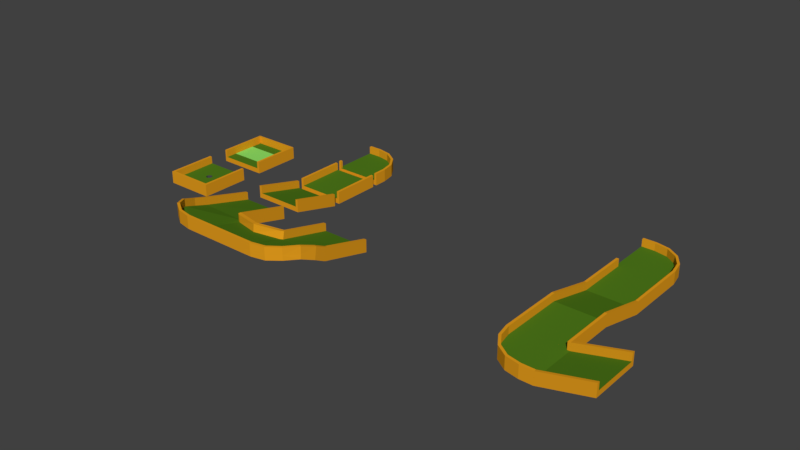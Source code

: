 # Source: Prototype_Parts.blend  (saved by Blender 2.78.0; exported with 4.5.12 LTS)
import bpy
from mathutils import Matrix  # noqa: F401  (used for matrix-valued properties, if any)

bpy.ops.wm.read_factory_settings(use_empty=True)
scene = bpy.context.scene
scene.name = 'Scene'

# ---- collections
col_collection_1 = bpy.data.collections.new('Collection 1'); scene.collection.children.link(col_collection_1)

# ---- materials (node trees are filled in below, after node groups)
mat_wall_base_diff = bpy.data.materials.new('Wall_base_diff')
mat_wall_base_diff.alpha_threshold = 0.0
mat_wall_base_diff.use_transparent_shadow = False
mat_wall_base_diff.diffuse_color = (0.8, 0.344, 0.01232, 1.0)
mat_wall_base_diff.roughness = 0.5
mat_wall_base_diff.specular_intensity = 0.0
mat_grass_base_diff = bpy.data.materials.new('Grass_base_diff')
mat_grass_base_diff.alpha_threshold = 0.0
mat_grass_base_diff.use_transparent_shadow = False
mat_grass_base_diff.diffuse_color = (0.08143, 0.2033, 0.01117, 1.0)
mat_grass_base_diff.roughness = 0.5
mat_black_hole = bpy.data.materials.new('Black_Hole')
mat_black_hole.alpha_threshold = 0.0
mat_black_hole.use_transparent_shadow = False
mat_black_hole.diffuse_color = (0.07285, 0.07285, 0.07285, 1.0)
mat_black_hole.roughness = 0.5
mat_teearea = bpy.data.materials.new('TeeArea')
mat_teearea.alpha_threshold = 0.0
mat_teearea.use_transparent_shadow = False
mat_teearea.diffuse_color = (0.2976, 0.8, 0.1383, 1.0)
mat_teearea.roughness = 0.5
mat_teearea.specular_intensity = 0.0

# ---- material node trees

# ---- world
world_world = bpy.data.worlds.new('World'); scene.world = world_world
world_world.color = (0.05088, 0.05088, 0.05088)
world_world.use_sun_shadow = False
world_world.sun_shadow_jitter_overblur = 0.0
world_world.cycles.sampling_method = 'MANUAL'

# ---- meshes
me_flat_straight_005 = bpy.data.meshes.new('Flat_Straight.005')
me_flat_straight_005.from_pydata([(-4.883e-07, -0.08653, 0.01214), (-0.042, -0.07124, 0.01214), (-0.06435, -0.03254, 0.01214), (-0.05659, 0.01148, 0.01214), (-0.02235, 0.04021, 0.01214), (0.02235, 0.04021, 0.01214), (0.05659, 0.01148, 0.01214), (0.06435, -0.03254, 0.01214), (0.042, -0.07124, 0.01214), (-0.45, -0.5, 0.0), (-0.45, -0.5, 0.1), (-0.45, 0.5, 0.0), (-0.45, 0.5, 0.1), (0.45, -0.5, 0.0), (0.45, -0.5, 0.1), (0.45, 0.5, 0.0), (0.45, 0.5, 0.1), (0.5, 0.5, 0.1), (0.5, 0.5, 0.0), (0.5, -0.5, 0.0), (0.5, -0.5, 0.1), (-0.5, 0.5, 0.0), (-0.5, -0.5, 0.0), (-0.5, -0.5, 0.1), (-0.5, 0.5, 0.1), (0.45, 0.5, 0.25), (0.45, -0.5, 0.25), (0.5, 0.5, 0.25), (0.5, -0.5, 0.25), (-0.45, -0.5, 0.25), (-0.45, 0.5, 0.25), (-0.5, -0.5, 0.25), (-0.5, 0.5, 0.25), (-0.45, 0.4545, 0.0), (-0.45, 0.4545, 0.1), (0.45, 0.4545, 0.0), (0.45, 0.4545, 0.1), (0.5, 0.4545, 0.0), (0.5, 0.4545, 0.1), (-0.5, 0.4545, 0.0), (-0.5, 0.4545, 0.1), (0.45, 0.4545, 0.25), (0.5, 0.4545, 0.25), (-0.45, 0.4545, 0.25), (-0.5, 0.4545, 0.25), (0.45, -0.02274, 0.1), (0.0, -0.5, 0.1), (-0.45, -0.02274, 0.1), (0.0, 0.4545, 0.1), (0.45, -0.2614, 0.1), (-0.225, -0.5, 0.1), (-0.45, 0.2159, 0.1), (0.225, 0.4545, 0.1), (0.45, 0.2159, 0.1), (0.225, -0.5, 0.1), (-0.45, -0.2614, 0.1), (-0.225, 0.4545, 0.1), (0.0, -0.2614, 0.1), (0.0, 0.2159, 0.1), (0.225, -0.02274, 0.1), (-0.225, -0.02274, 0.1), (-0.225, 0.2159, 0.1), (0.225, 0.2159, 0.1), (0.225, -0.2614, 0.1), (-0.225, -0.2614, 0.1), (0.0, 0.09657, 0.1), (-0.1125, -0.02274, 0.1), (0.0, -0.1421, 0.1), (0.1125, -0.02274, 0.1), (-0.225, 0.09657, 0.1), (-0.1125, 0.2159, 0.1), (0.225, 0.09657, 0.1), (0.1125, 0.2159, 0.1), (0.225, -0.1421, 0.1), (0.1125, -0.2614, 0.1), (-0.225, -0.1421, 0.1), (-0.1125, -0.2614, 0.1), (-0.1125, -0.1421, 0.1), (0.1125, -0.1421, 0.1), (-0.1125, 0.09657, 0.1), (0.1125, 0.09657, 0.1), (0.02235, 0.04021, 0.1), (-1.554e-07, 0.04021, 0.1), (-0.02235, 0.04021, 0.1), (-0.042, -0.07124, 0.1), (-4.883e-07, -0.08653, 0.1), (-0.05659, 0.01148, 0.1), (0.05659, 0.01148, 0.1), (0.042, -0.07124, 0.1), (0.06435, -0.03254, 0.1), (0.06235, -0.02119, 0.1), (-0.06435, -0.03254, 0.1), (-0.06235, -0.02119, 0.1)], [], [(0, 1, 84, 85), (1, 2, 91, 84), (2, 3, 86, 92, 91), (3, 4, 83, 86), (4, 5, 81, 82, 83), (5, 6, 87, 81), (6, 7, 89, 90, 87), (7, 8, 88, 89), (8, 0, 85, 88), (0, 8, 7, 6, 5, 4, 3, 2, 1), (12, 11, 21, 24), (11, 12, 16, 15), (14, 13, 19, 20), (13, 14, 54, 46, 50, 10, 9), (33, 35, 13, 9), (64, 55, 10, 50), (37, 38, 20, 19), (35, 15, 18, 37), (38, 17, 27, 42), (15, 16, 17, 18), (39, 40, 24, 21), (9, 10, 23, 22), (12, 24, 32, 30), (33, 9, 22, 39), (41, 26, 28, 42), (36, 53, 45, 49, 14, 26, 41), (17, 16, 25, 27), (14, 20, 28, 26), (43, 30, 32, 44), (23, 10, 29, 31), (25, 16, 12, 30), (40, 23, 31, 44), (24, 40, 44, 32), (10, 55, 47, 51, 34, 43, 29), (29, 43, 44, 31), (25, 30, 43, 41), (25, 41, 42, 27), (11, 33, 39, 21), (22, 23, 40, 39), (20, 38, 42, 28), (13, 35, 37, 19), (18, 17, 38, 37), (41, 43, 34, 56, 48, 52, 36), (11, 15, 35, 33), (63, 74, 57, 46, 54), (80, 65, 82, 81, 87, 90, 68), (61, 51, 47, 60, 69), (79, 69, 60, 66), (48, 56, 61, 70, 58), (56, 34, 51, 61), (53, 62, 71, 59, 45), (36, 52, 62, 53), (52, 48, 58, 72, 62), (49, 63, 54, 14), (45, 59, 73, 63, 49), (78, 67, 57, 74), (57, 76, 64, 50, 46), (77, 75, 64, 76), (60, 47, 55, 64, 75), (67, 77, 76, 57), (66, 60, 75, 77), (73, 78, 74, 63), (59, 68, 78, 73), (68, 90, 89, 88, 85, 67, 78), (65, 79, 66, 92, 86, 83, 82), (58, 70, 79, 65), (70, 61, 69, 79), (71, 80, 68, 59), (62, 72, 80, 71), (72, 58, 65, 80), (85, 84, 91, 92, 66, 77, 67)])
me_flat_straight_005.polygons.foreach_set('material_index', [2, 2, 2, 2, 2, 2, 2, 2, 2, 2, 0, 0, 0, 0, 0, 1, 0, 0, 0, 0, 0, 0, 0, 0, 0, 0, 0, 0, 0, 0, 0, 0, 0, 0, 0, 0, 0, 0, 0, 0, 0, 0, 0, 0, 1, 1, 1, 1, 1, 1, 1, 1, 1, 1, 1, 1, 1, 1, 1, 1, 1, 1, 1, 1, 1, 1, 1, 1, 1, 1, 1])
me_flat_straight_005.materials.append(mat_wall_base_diff)
me_flat_straight_005.materials.append(mat_grass_base_diff)
me_flat_straight_005.materials.append(mat_black_hole)
me_flat_straight_005.use_remesh_preserve_volume = False
me_flat_straight_005.use_remesh_preserve_attributes = False
me_flat_straight_005.use_mirror_vertex_groups = False
me_flat_straight_005.update()
me_flat_straight_002 = bpy.data.meshes.new('Flat_Straight.002')
me_flat_straight_002.from_pydata([(-0.45, -0.5, 0.0), (-0.45, -0.5, 0.1), (-0.45, 0.5, 0.0), (-0.45, 0.5, 0.1), (0.45, -0.5, 0.0), (0.45, -0.5, 0.1), (0.45, 0.5, 0.0), (0.45, 0.5, 0.1), (0.5, 0.5, 0.1), (0.5, 0.5, 0.0), (0.5, -0.5, 0.0), (0.5, -0.5, 0.1), (-0.5, 0.5, 0.0), (-0.5, -0.5, 0.0), (-0.5, -0.5, 0.1), (-0.5, 0.5, 0.1), (0.45, 0.5, 0.25), (0.45, -0.5, 0.25), (0.5, 0.5, 0.25), (0.5, -0.5, 0.25), (-0.45, -0.5, 0.25), (-0.45, 0.5, 0.25), (-0.5, -0.5, 0.25), (-0.5, 0.5, 0.25), (-0.45, 0.4545, 0.0), (-0.45, 0.4545, 0.1), (0.45, 0.4545, 0.0), (0.45, 0.4545, 0.1), (0.5, 0.4545, 0.0), (0.5, 0.4545, 0.1), (-0.5, 0.4545, 0.0), (-0.5, 0.4545, 0.1), (0.45, 0.4545, 0.25), (0.5, 0.4545, 0.25), (-0.45, 0.4545, 0.25), (-0.5, 0.4545, 0.25), (0.45, -0.02274, 0.1), (0.0, -0.5, 0.1), (-0.45, -0.02274, 0.1), (0.0, 0.4545, 0.1), (0.0, -0.02274, 0.1), (0.45, -0.2614, 0.1), (-0.225, -0.5, 0.1), (-0.45, 0.2159, 0.1), (0.225, 0.4545, 0.1), (0.45, 0.2159, 0.1), (0.225, -0.5, 0.1), (-0.45, -0.2614, 0.1), (-0.225, 0.4545, 0.1), (0.0, -0.2614, 0.1), (0.0, 0.2159, 0.1), (0.225, -0.02274, 0.1), (-0.225, -0.02274, 0.1), (-0.225, 0.2159, 0.1), (0.225, 0.2159, 0.1), (0.225, -0.2614, 0.1), (-0.225, -0.2614, 0.1)], [], [(3, 2, 12, 15), (2, 3, 7, 6), (5, 4, 10, 11), (4, 5, 46, 37, 42, 1, 0), (24, 26, 4, 0), (56, 47, 1, 42), (28, 29, 11, 10), (26, 6, 9, 28), (29, 8, 18, 33), (6, 7, 8, 9), (30, 31, 15, 12), (0, 1, 14, 13), (3, 15, 23, 21), (24, 0, 13, 30), (32, 17, 19, 33), (27, 45, 36, 41, 5, 17, 32), (8, 7, 16, 18), (5, 11, 19, 17), (34, 21, 23, 35), (14, 1, 20, 22), (16, 7, 3, 21), (31, 14, 22, 35), (15, 31, 35, 23), (1, 47, 38, 43, 25, 34, 20), (20, 34, 35, 22), (16, 21, 34, 32), (16, 32, 33, 18), (2, 24, 30, 12), (13, 14, 31, 30), (11, 29, 33, 19), (4, 26, 28, 10), (9, 8, 29, 28), (32, 34, 25, 48, 39, 44, 27), (2, 6, 26, 24), (55, 49, 37, 46), (54, 50, 40, 51), (53, 43, 38, 52), (50, 53, 52, 40), (39, 48, 53, 50), (48, 25, 43, 53), (45, 54, 51, 36), (27, 44, 54, 45), (44, 39, 50, 54), (41, 55, 46, 5), (36, 51, 55, 41), (51, 40, 49, 55), (49, 56, 42, 37), (40, 52, 56, 49), (52, 38, 47, 56)])
me_flat_straight_002.polygons.foreach_set('material_index', [0, 0, 0, 0, 0, 1, 0, 0, 0, 0, 0, 0, 0, 0, 0, 0, 0, 0, 0, 0, 0, 0, 0, 0, 0, 0, 0, 0, 0, 0, 0, 0, 0, 0, 1, 2, 2, 2, 1, 1, 2, 1, 1, 1, 2, 2, 1, 2, 2])
me_flat_straight_002.materials.append(mat_wall_base_diff)
me_flat_straight_002.materials.append(mat_grass_base_diff)
me_flat_straight_002.materials.append(mat_teearea)
me_flat_straight_002.use_remesh_preserve_volume = False
me_flat_straight_002.use_remesh_preserve_attributes = False
me_flat_straight_002.use_mirror_vertex_groups = False
me_flat_straight_002.update()
me_flat_straight_004 = bpy.data.meshes.new('Flat_Straight.004')
me_flat_straight_004.from_pydata([(-0.45, -0.5, 0.25), (-0.45, -0.5, 0.35), (0.4285, -0.5, 0.007272), (0.4208, -0.5, 0.1054), (0.45, 0.5, 7.45e-05), (0.5, 0.5, 0.1), (0.4775, -0.5, -0.00277), (-0.5, 0.5, 0.25), (-0.5, -0.5, 0.25), (-0.5, -0.5, 0.35), (-0.5, 0.5, 0.35), (0.4496, -0.5, 0.2523), (0.5, 0.5, 0.25), (0.5263, -0.5, 0.2426), (-0.45, -0.5, 0.5), (-0.45, 0.5, 0.5), (-0.5, -0.5, 0.5), (-0.5, 0.5, 0.5), (0.4336, -1.45, 0.03306), (0.2757, -1.499, 0.3714), (0.4816, -1.5, 0.2741), (0.4539, -1.45, 0.1312), (-0.01993, -1.442, 0.473), (-0.45, -0.7573, 0.25), (-0.01187, -1.397, 0.244), (-0.2804, -1.282, 0.5027), (0.4825, -1.45, 0.278), (0.2613, -1.45, 0.2342), (-0.3973, -1.022, 0.35), (-0.2434, -1.247, 0.3609), (-0.004252, -1.397, 0.3395), (-0.4426, -1.041, 0.5), (-0.45, -0.7573, 0.5), (-0.45, -0.7573, 0.35), (-0.4995, -0.7621, 0.5), (-0.3973, -1.022, 0.25), (0.2817, -1.45, 0.3773), (-0.2442, -1.247, 0.2643), (0.0003433, -1.397, 0.4783), (-0.3973, -1.022, 0.5), (-0.2448, -1.247, 0.5044), (0.2435, -1.45, 0.1362), (-0.4995, -0.7621, 0.35), (-0.4995, -0.7621, 0.25), (-0.4426, -1.041, 0.25), (-0.4426, -1.041, 0.35), (-0.2792, -1.282, 0.3582), (-0.2796, -1.282, 0.2612), (-0.02439, -1.442, 0.3341), (-0.03168, -1.442, 0.2384), (0.2551, -1.499, 0.2281), (0.2375, -1.499, 0.1299), (0.453, -1.5, 0.1272), (0.433, -1.5, 0.02907), (0.4283, -0.5497, 0.00733), (0.4484, -0.5499, 0.1055), (0.4773, -0.5497, -0.002774), (0.4774, -0.5499, 0.2523), (-0.45, 0.55, 0.25), (-0.4995, 0.7622, 0.5), (0.5, 1.45, 0.01488), (-0.5, 0.55, 0.5), (-0.45, 0.55, 0.35), (-0.4426, 1.041, 0.5), (0.2426, 1.45, 0.09411), (-0.3973, 1.022, 0.25), (-0.2818, 1.282, 0.5), (-0.45, 0.55, 0.5), (0.5, 1.45, 0.2649), (-0.45, 0.7574, 0.35), (-0.02242, 1.397, 0.2969), (-0.2471, 1.247, 0.35), (-0.3973, 1.022, 0.35), (-0.04119, 1.443, 0.4421), (0.2426, 1.45, 0.3441), (0.2426, 1.45, 0.1941), (0.2378, 1.5, 0.3375), (-0.02242, 1.397, 0.1969), (-0.45, 0.7574, 0.5), (-0.2471, 1.247, 0.25), (-0.3973, 1.022, 0.5), (-0.02242, 1.397, 0.4469), (-0.2471, 1.247, 0.5), (-0.45, 0.7574, 0.25), (0.5, 1.5, 0.01198), (0.2378, 1.5, 0.1875), (0.2378, 1.5, 0.08753), (-0.04119, 1.443, 0.1921), (-0.04119, 1.443, 0.2921), (-0.2818, 1.282, 0.35), (-0.2818, 1.282, 0.25), (-0.4426, 1.041, 0.35), (-0.4426, 1.041, 0.25), (-0.4995, 0.7622, 0.35), (-0.4995, 0.7622, 0.25), (-0.5, 0.55, 0.35), (-0.5, 0.55, 0.25), (-0.45, 0.5, 0.25), (0.5, 0.5, 0.0), (-0.45, 0.5, 0.35), (0.4502, 0.55, 7.057e-05), (0.45, 0.55, 0.1001), (0.4502, 0.5, 7.057e-05), (0.4224, 0.5, 0.1001), (0.5, 0.55, 0.25), (0.45, 0.55, 0.2501), (0.4224, 0.5, 0.2501), (0.5, 1.45, 0.1149), (1.5, 1.45, -0.25), (1.5, 1.45, -0.15), (0.5, 0.55, 0.0), (0.5, 0.55, 0.1), (1.5, 0.55, -0.25), (1.5, 0.55, -0.15), (1.5, 0.5, -0.15), (1.5, 0.5, -0.25), (1.5, 1.5, -0.25), (0.5, 1.5, 0.112), (1.5, 1.5, -0.15), (1.5, 0.55, 0.0), (1.5, 0.5, 0.0), (1.5, 1.45, 0.0), (0.5, 1.5, 0.262), (1.5, 1.5, 0.0), (0.4773, -0.55, -0.002774), (0.4973, -0.55, 0.09503), (1.5, -0.55, -0.25), (1.5, -0.55, -0.15), (0.4803, -1.45, 0.0118), (0.5004, -1.45, 0.1096), (1.5, -1.45, -0.25), (1.5, -1.45, -0.15), (1.5, -1.5, -0.15), (1.5, -1.5, -0.25), (0.4799, -1.5, 0.008966), (0.4998, -1.5, 0.1068), (1.5, -0.5, -0.25), (0.4973, -0.5, 0.09507), (1.5, -0.5, -0.15), (1.5, -1.45, 0.0), (0.5294, -1.45, 0.2571), (1.5, -1.5, 0.0), (0.5287, -1.5, 0.2543), (0.5265, -0.55, 0.2425), (1.5, -0.55, 0.0), (1.5, -0.5, 0.0), (-0.45, -2.98e-08, 0.25), (-0.45, -2.98e-08, 0.35), (0.2712, -2.246e-08, 0.03658), (0.2812, -2.246e-08, 0.1357), (0.3403, -2.331e-08, 0.03368), (0.3502, -2.331e-08, 0.1326), (-0.5, -2.98e-08, 0.25), (-0.5, -2.98e-08, 0.35), (0.2956, -2.246e-08, 0.2841), (0.3647, -2.331e-08, 0.2814), (-0.45, -2.98e-08, 0.5), (-0.5, -2.98e-08, 0.5)], [], [(99, 97, 7, 10), (97, 99, 103, 4), (3, 2, 6, 137), (2, 3, 1, 0), (146, 148, 2, 0), (149, 147, 1, 3), (150, 151, 137, 6), (148, 4, 98, 150), (151, 5, 12, 155), (4, 103, 5, 98), (152, 153, 10, 7), (0, 1, 9, 8), (99, 10, 17, 15), (146, 0, 8, 152), (154, 11, 13, 155), (149, 3, 11, 154), (5, 103, 106, 12), (3, 137, 13, 11), (156, 15, 17, 157), (9, 1, 14, 16), (147, 99, 15, 156), (153, 9, 16, 157), (54, 2, 6, 56), (27, 30, 38, 36), (18, 41, 24, 37, 35, 23, 0, 2, 54), (33, 1, 14, 32), (46, 48, 22, 25), (42, 45, 31, 34), (50, 52, 20, 19), (30, 29, 40, 38), (28, 33, 32, 39), (35, 37, 47, 44), (24, 30, 48, 49), (48, 50, 19, 22), (21, 27, 36, 26), (9, 42, 34, 16), (36, 38, 22, 19), (38, 40, 25, 22), (40, 39, 31, 25), (26, 36, 19, 20), (39, 32, 34, 31), (32, 14, 16, 34), (43, 42, 9, 8), (0, 23, 43, 8), (23, 33, 42, 43), (42, 43, 44, 45), (35, 28, 45, 44), (23, 35, 44, 43), (45, 44, 47, 46), (37, 29, 46, 47), (45, 46, 25, 31), (46, 47, 49, 48), (29, 28, 39, 40), (37, 24, 49, 47), (48, 49, 51, 50), (41, 27, 50, 51), (26, 20, 142, 140), (24, 41, 51, 49), (53, 52, 50, 51), (52, 53, 134, 135), (41, 18, 53, 51), (56, 125, 129, 128), (21, 18, 128, 129), (20, 52, 135, 142), (53, 18, 128, 134), (21, 26, 140, 129), (55, 125, 143, 57), (6, 137, 125, 56), (18, 54, 56, 128), (11, 57, 143, 13), (125, 137, 13, 143), (3, 55, 57, 11), (100, 110, 98, 102), (69, 72, 80, 78), (58, 83, 65, 79, 77, 64, 60, 110, 100), (60, 107, 111, 110), (75, 70, 71, 72, 69, 62, 101, 111, 107), (75, 107, 68, 74), (89, 91, 63, 66), (85, 88, 73, 76), (107, 117, 122, 68), (93, 95, 61, 59), (72, 71, 82, 80), (70, 75, 74, 81), (77, 79, 90, 87), (65, 72, 91, 92), (91, 93, 59, 63), (62, 69, 78, 67), (117, 85, 76, 122), (78, 80, 63, 59), (80, 82, 66, 63), (82, 81, 73, 66), (67, 78, 59, 61), (81, 74, 76, 73), (74, 68, 122, 76), (86, 85, 117, 84), (107, 60, 84, 117), (60, 64, 86, 84), (64, 75, 85, 86), (85, 86, 87, 88), (77, 70, 88, 87), (64, 77, 87, 86), (88, 87, 90, 89), (79, 71, 89, 90), (88, 89, 66, 73), (89, 90, 92, 91), (71, 70, 81, 82), (79, 65, 92, 90), (91, 92, 94, 93), (83, 69, 93, 94), (67, 61, 17, 15), (65, 83, 94, 92), (96, 95, 93, 94), (95, 96, 7, 10), (83, 58, 96, 94), (102, 103, 99, 97), (62, 58, 97, 99), (101, 62, 99, 103), (110, 111, 5, 98), (61, 95, 10, 17), (96, 58, 97, 7), (62, 67, 15, 99), (101, 103, 106, 105), (98, 5, 103, 102), (58, 100, 102, 97), (104, 105, 106, 12), (5, 111, 104, 12), (111, 101, 105, 104), (109, 108, 116, 118), (108, 109, 113, 112), (108, 112, 110, 60), (113, 109, 107, 111), (115, 114, 5, 98), (110, 112, 115, 98), (5, 114, 120, 12), (112, 113, 114, 115), (84, 117, 118, 116), (109, 118, 123, 121), (108, 60, 84, 116), (119, 104, 12, 120), (113, 111, 104, 119), (114, 113, 119, 120), (68, 121, 123, 122), (107, 109, 121, 68), (118, 117, 122, 123), (127, 126, 136, 138), (126, 127, 131, 130), (129, 128, 134, 135), (128, 129, 125, 124), (126, 130, 128, 124), (131, 127, 125, 129), (133, 132, 135, 134), (128, 130, 133, 134), (135, 132, 141, 142), (130, 131, 132, 133), (6, 137, 138, 136), (124, 125, 137, 6), (127, 138, 145, 144), (126, 124, 6, 136), (139, 140, 142, 141), (131, 129, 140, 139), (132, 131, 139, 141), (129, 135, 142, 140), (143, 144, 145, 13), (125, 127, 144, 143), (138, 137, 13, 145), (21, 129, 125, 55, 3, 1, 33, 28, 29, 30, 27), (10, 153, 157, 17), (1, 147, 156, 14), (14, 156, 157, 16), (103, 149, 154, 106), (106, 154, 155, 12), (97, 146, 152, 7), (8, 9, 153, 152), (137, 151, 155, 13), (2, 148, 150, 6), (98, 5, 151, 150), (103, 99, 147, 149), (97, 4, 148, 146)])
me_flat_straight_004.polygons.foreach_set('material_index', [0, 0, 0, 0, 0, 1, 0, 0, 0, 0, 0, 0, 0, 0, 0, 0, 0, 0, 0, 0, 0, 0, 0, 0, 0, 0, 0, 0, 0, 0, 0, 0, 0, 0, 0, 0, 0, 0, 0, 0, 0, 0, 0, 0, 0, 0, 0, 0, 0, 0, 0, 0, 0, 0, 0, 0, 0, 0, 0, 0, 0, 0, 0, 0, 0, 0, 0, 0, 0, 0, 0, 0, 0, 0, 0, 0, 1, 0, 0, 0, 0, 0, 0, 0, 0, 0, 0, 0, 0, 0, 0, 0, 0, 0, 0, 0, 0, 0, 0, 0, 0, 0, 0, 0, 0, 0, 0, 0, 0, 0, 0, 0, 0, 0, 0, 0, 0, 1, 0, 0, 0, 0, 0, 0, 0, 0, 0, 0, 0, 0, 0, 1, 0, 0, 0, 0, 0, 0, 0, 0, 0, 0, 0, 0, 0, 0, 0, 0, 0, 0, 1, 0, 0, 0, 0, 0, 0, 0, 0, 0, 0, 0, 0, 0, 0, 0, 1, 0, 0, 0, 0, 0, 0, 0, 0, 0, 0, 1, 0])
me_flat_straight_004.materials.append(mat_wall_base_diff)
me_flat_straight_004.materials.append(mat_grass_base_diff)
me_flat_straight_004.use_remesh_preserve_volume = False
me_flat_straight_004.use_remesh_preserve_attributes = False
me_flat_straight_004.use_mirror_vertex_groups = False
me_flat_straight_004.update()
me_flat_straight_riser_002 = bpy.data.meshes.new('Flat_Straight_riser.002')
me_flat_straight_riser_002.from_pydata([(-0.45, -0.5, 0.25), (-0.45, -0.5, 0.35), (-0.45, 0.5, 0.0), (-0.45, 0.5, 0.1), (0.45, -0.5, 0.25), (0.45, -0.5, 0.35), (0.45, 0.5, 0.0), (0.45, 0.5, 0.1), (0.5, 0.5, 0.1), (0.5, 0.5, 0.0), (0.5, -0.5, 0.25), (0.5, -0.5, 0.35), (-0.5, 0.5, 0.0), (-0.5, -0.5, 0.25), (-0.5, -0.5, 0.35), (-0.5, 0.5, 0.1), (0.45, 0.5, 0.25), (0.45, -0.5, 0.5), (0.5, 0.5, 0.25), (0.5, -0.5, 0.5), (-0.45, -0.5, 0.5), (-0.45, 0.5, 0.25), (-0.5, -0.5, 0.5), (-0.5, 0.5, 0.25)], [], [(3, 2, 12, 15), (2, 3, 7, 6), (5, 4, 10, 11), (4, 5, 1, 0), (2, 6, 4, 0), (7, 3, 1, 5), (9, 8, 11, 10), (4, 6, 9, 10), (11, 8, 18, 19), (6, 7, 8, 9), (13, 14, 15, 12), (0, 1, 14, 13), (3, 15, 23, 21), (2, 0, 13, 12), (16, 17, 19, 18), (7, 5, 17, 16), (8, 7, 16, 18), (5, 11, 19, 17), (20, 21, 23, 22), (14, 1, 20, 22), (1, 3, 21, 20), (15, 14, 22, 23)])
me_flat_straight_riser_002.polygons.foreach_set('material_index', [0, 0, 0, 0, 0, 1, 0, 0, 0, 0, 0, 0, 0, 0, 0, 0, 0, 0, 0, 0, 0, 0])
me_flat_straight_riser_002.materials.append(mat_wall_base_diff)
me_flat_straight_riser_002.materials.append(mat_grass_base_diff)
me_flat_straight_riser_002.use_remesh_preserve_volume = False
me_flat_straight_riser_002.use_remesh_preserve_attributes = False
me_flat_straight_riser_002.use_mirror_vertex_groups = False
me_flat_straight_riser_002.update()
me_90_degree_corner_003 = bpy.data.meshes.new('90_degree_corner.003')
me_90_degree_corner_003.from_pydata([(-0.45, -0.5, 0.0), (-0.45, -0.5, 0.1), (-0.45, 0.45, 0.0), (-0.2378, 0.4995, 0.25), (0.45, -0.5, 0.0), (0.45, -0.5, 0.1), (-0.45, 0.5, 0.25), (-0.45, 0.45, 0.1), (0.04119, 0.4426, 0.25), (0.45, -0.2426, 0.0), (0.02242, 0.3973, 0.0), (0.2818, 0.2818, 0.25), (-0.45, 0.45, 0.25), (0.45, -0.5, 0.25), (-0.2426, 0.45, 0.1), (0.3973, 0.02242, 0.1), (0.2471, 0.2471, 0.1), (0.02242, 0.3973, 0.1), (0.4426, 0.04119, 0.25), (0.45, -0.2426, 0.25), (0.5, -0.5, 0.25), (0.45, -0.2426, 0.1), (0.4995, -0.2378, 0.25), (0.3973, 0.02242, 0.0), (-0.2426, 0.45, 0.25), (0.2471, 0.2471, 0.0), (0.02242, 0.3973, 0.25), (0.3973, 0.02242, 0.25), (0.2471, 0.2471, 0.25), (-0.2426, 0.45, 0.0), (0.5, -0.5, 0.1), (0.5, -0.5, 0.0), (0.4995, -0.2378, 0.1), (0.4995, -0.2378, -3.725e-09), (0.4426, 0.04119, -7.451e-09), (0.4426, 0.04119, 0.1), (0.2818, 0.2818, 0.1), (0.2818, 0.2818, 0.0), (0.04119, 0.4426, 0.1), (0.04119, 0.4426, 7.451e-09), (-0.2378, 0.4995, 0.1), (-0.2378, 0.4995, 3.725e-09), (-0.45, 0.5, 0.1), (-0.45, 0.5, 0.0), (-0.5, 0.45, 0.0), (-0.5, -0.5, 0.0), (-0.5, -0.5, 0.1), (-0.5, 0.45, 0.1), (-0.5, 0.5, 0.25), (-0.5, 0.5, 0.1), (-0.5, 0.45, 0.1), (-0.5, 0.45, 0.25), (-0.5, 0.45, 0.0), (-0.5, 0.5, 0.0), (-0.45, -0.4502, 0.0), (-0.45, -0.45, 0.1), (-0.5, -0.4502, 0.0), (-0.5, -0.45, 0.1), (-0.5, -0.5, 0.25), (-0.45, -0.5, 0.25), (-0.45, -0.45, 0.25), (-0.5, -0.45, 0.25)], [], [(54, 0, 45, 56), (14, 17, 26, 24), (2, 29, 10, 25, 23, 9, 4, 0, 54), (4, 5, 1, 0), (21, 15, 16, 17, 14, 7, 55, 1, 5), (21, 5, 13, 19), (36, 38, 8, 11), (32, 35, 18, 22), (5, 30, 20, 13), (40, 42, 6, 3), (17, 16, 28, 26), (15, 21, 19, 27), (23, 25, 37, 34), (10, 17, 38, 39), (38, 40, 3, 8), (7, 14, 24, 12), (30, 32, 22, 20), (24, 26, 8, 3), (26, 28, 11, 8), (28, 27, 18, 11), (12, 24, 3, 6), (27, 19, 22, 18), (19, 13, 20, 22), (33, 32, 30, 31), (5, 4, 31, 30), (4, 9, 33, 31), (9, 21, 32, 33), (32, 33, 34, 35), (23, 15, 35, 34), (9, 23, 34, 33), (35, 34, 37, 36), (25, 16, 36, 37), (35, 36, 11, 18), (36, 37, 39, 38), (16, 15, 27, 28), (25, 10, 39, 37), (38, 39, 41, 40), (29, 14, 40, 41), (12, 6, 48, 51), (10, 29, 41, 39), (43, 42, 40, 41), (42, 43, 53, 49), (29, 2, 43, 41), (56, 57, 47, 44), (7, 2, 44, 47), (55, 7, 47, 57), (0, 1, 46, 45), (49, 50, 51, 48), (52, 50, 49, 53), (6, 42, 49, 48), (2, 7, 50, 52), (43, 2, 52, 53), (7, 12, 51, 50), (55, 57, 61, 60), (45, 46, 57, 56), (2, 54, 56, 44), (59, 60, 61, 58), (46, 1, 59, 58), (57, 46, 58, 61), (1, 55, 60, 59)])
me_90_degree_corner_003.polygons.foreach_set('material_index', [0, 0, 0, 0, 1, 0, 0, 0, 0, 0, 0, 0, 0, 0, 0, 0, 0, 0, 0, 0, 0, 0, 0, 0, 0, 0, 0, 0, 0, 0, 0, 0, 0, 0, 0, 0, 0, 0, 0, 0, 0, 0, 0, 0, 0, 1, 0, 0, 0, 0, 0, 0, 0, 0, 0, 0, 0, 0, 0, 0])
me_90_degree_corner_003.materials.append(mat_wall_base_diff)
me_90_degree_corner_003.materials.append(mat_grass_base_diff)
me_90_degree_corner_003.use_remesh_preserve_volume = False
me_90_degree_corner_003.use_remesh_preserve_attributes = False
me_90_degree_corner_003.use_mirror_vertex_groups = False
me_90_degree_corner_003.update()
me_90_degree_corner_001 = bpy.data.meshes.new('90_degree_corner.001')
me_90_degree_corner_001.from_pydata([(-0.45, -0.5, 0.0), (-0.45, -0.5, 0.1), (-0.45, 0.45, 0.0), (-0.2378, 0.4995, 0.25), (0.45, -0.5, 0.0), (0.45, -0.5, 0.1), (-0.45, 0.5, 0.25), (-0.45, 0.45, 0.1), (0.04119, 0.4426, 0.25), (0.45, -0.2426, 0.0), (0.02242, 0.3973, 0.0), (0.2818, 0.2818, 0.25), (-0.45, 0.45, 0.25), (0.45, -0.5, 0.25), (-0.2426, 0.45, 0.1), (0.3973, 0.02242, 0.1), (0.2471, 0.2471, 0.1), (0.02242, 0.3973, 0.1), (0.4426, 0.04119, 0.25), (0.45, -0.2426, 0.25), (0.5, -0.5, 0.25), (0.45, -0.2426, 0.1), (0.4995, -0.2378, 0.25), (0.3973, 0.02242, 0.0), (-0.2426, 0.45, 0.25), (0.2471, 0.2471, 0.0), (0.02242, 0.3973, 0.25), (0.3973, 0.02242, 0.25), (0.2471, 0.2471, 0.25), (-0.2426, 0.45, 0.0), (0.5, -0.5, 0.1), (0.5, -0.5, 0.0), (0.4995, -0.2378, 0.1), (0.4995, -0.2378, -3.725e-09), (0.4426, 0.04119, -7.451e-09), (0.4426, 0.04119, 0.1), (0.2818, 0.2818, 0.1), (0.2818, 0.2818, 0.0), (0.04119, 0.4426, 0.1), (0.04119, 0.4426, 7.451e-09), (-0.2378, 0.4995, 0.1), (-0.2378, 0.4995, 3.725e-09), (-0.45, 0.5, 0.1), (-0.45, 0.5, 0.0), (-0.5, 0.45, 0.0), (-0.5, -0.5, 0.0), (-0.5, -0.5, 0.1), (-0.5, 0.45, 0.1), (-0.5, 0.5, 0.25), (-0.5, 0.5, 0.1), (-0.5, 0.45, 0.1), (-0.5, 0.45, 0.25), (-0.5, 0.45, 0.0), (-0.5, 0.5, 0.0), (-0.45, -0.4502, 0.0), (-0.45, -0.45, 0.1), (-0.5, -0.4502, 0.0), (-0.5, -0.45, 0.1), (-0.5, -0.5, 0.25), (-0.45, -0.5, 0.25), (-0.45, -0.45, 0.25), (-0.5, -0.45, 0.25)], [], [(54, 0, 45, 56), (14, 17, 26, 24), (2, 29, 10, 25, 23, 9, 4, 0, 54), (4, 5, 1, 0), (21, 15, 16, 17, 14, 7, 55, 1, 5), (21, 5, 13, 19), (36, 38, 8, 11), (32, 35, 18, 22), (5, 30, 20, 13), (40, 42, 6, 3), (17, 16, 28, 26), (15, 21, 19, 27), (23, 25, 37, 34), (10, 17, 38, 39), (38, 40, 3, 8), (7, 14, 24, 12), (30, 32, 22, 20), (24, 26, 8, 3), (26, 28, 11, 8), (28, 27, 18, 11), (12, 24, 3, 6), (27, 19, 22, 18), (19, 13, 20, 22), (33, 32, 30, 31), (5, 4, 31, 30), (4, 9, 33, 31), (9, 21, 32, 33), (32, 33, 34, 35), (23, 15, 35, 34), (9, 23, 34, 33), (35, 34, 37, 36), (25, 16, 36, 37), (35, 36, 11, 18), (36, 37, 39, 38), (16, 15, 27, 28), (25, 10, 39, 37), (38, 39, 41, 40), (29, 14, 40, 41), (12, 6, 48, 51), (10, 29, 41, 39), (43, 42, 40, 41), (42, 43, 53, 49), (29, 2, 43, 41), (56, 57, 47, 44), (7, 2, 44, 47), (55, 7, 47, 57), (0, 1, 46, 45), (49, 50, 51, 48), (52, 50, 49, 53), (6, 42, 49, 48), (2, 7, 50, 52), (43, 2, 52, 53), (7, 12, 51, 50), (55, 57, 61, 60), (45, 46, 57, 56), (2, 54, 56, 44), (59, 60, 61, 58), (46, 1, 59, 58), (57, 46, 58, 61), (1, 55, 60, 59)])
me_90_degree_corner_001.polygons.foreach_set('material_index', [0, 0, 0, 0, 1, 0, 0, 0, 0, 0, 0, 0, 0, 0, 0, 0, 0, 0, 0, 0, 0, 0, 0, 0, 0, 0, 0, 0, 0, 0, 0, 0, 0, 0, 0, 0, 0, 0, 0, 0, 0, 0, 0, 0, 0, 1, 0, 0, 0, 0, 0, 0, 0, 0, 0, 0, 0, 0, 0, 0])
me_90_degree_corner_001.materials.append(mat_wall_base_diff)
me_90_degree_corner_001.materials.append(mat_grass_base_diff)
me_90_degree_corner_001.use_remesh_preserve_volume = False
me_90_degree_corner_001.use_remesh_preserve_attributes = False
me_90_degree_corner_001.use_mirror_vertex_groups = False
me_90_degree_corner_001.update()
me_flat_straight_003 = bpy.data.meshes.new('Flat_Straight.003')
me_flat_straight_003.from_pydata([(-0.45, -0.5, 0.0), (-0.45, -0.5, 0.1), (-0.45, 0.5, 0.0), (-0.45, 0.5, 0.1), (0.45, -0.5, 0.0), (0.45, -0.5, 0.1), (0.45, 0.5, 0.0), (0.45, 0.5, 0.1), (0.5, 0.5, 0.1), (0.5, 0.5, 0.0), (0.5, -0.5, 0.0), (0.5, -0.5, 0.1), (-0.5, 0.5, 0.0), (-0.5, -0.5, 0.0), (-0.5, -0.5, 0.1), (-0.5, 0.5, 0.1), (0.45, 0.5, 0.25), (0.45, -0.5, 0.25), (0.5, 0.5, 0.25), (0.5, -0.5, 0.25), (-0.45, -0.5, 0.25), (-0.45, 0.5, 0.25), (-0.5, -0.5, 0.25), (-0.5, 0.5, 0.25)], [], [(3, 2, 12, 15), (2, 3, 7, 6), (5, 4, 10, 11), (4, 5, 1, 0), (2, 6, 4, 0), (7, 3, 1, 5), (9, 8, 11, 10), (4, 6, 9, 10), (11, 8, 18, 19), (6, 7, 8, 9), (13, 14, 15, 12), (0, 1, 14, 13), (3, 15, 23, 21), (2, 0, 13, 12), (16, 17, 19, 18), (7, 5, 17, 16), (8, 7, 16, 18), (5, 11, 19, 17), (20, 21, 23, 22), (14, 1, 20, 22), (1, 3, 21, 20), (15, 14, 22, 23)])
me_flat_straight_003.polygons.foreach_set('material_index', [0, 0, 0, 0, 0, 1, 0, 0, 0, 0, 0, 0, 0, 0, 0, 0, 0, 0, 0, 0, 0, 0])
me_flat_straight_003.materials.append(mat_wall_base_diff)
me_flat_straight_003.materials.append(mat_grass_base_diff)
me_flat_straight_003.use_remesh_preserve_volume = False
me_flat_straight_003.use_remesh_preserve_attributes = False
me_flat_straight_003.use_mirror_vertex_groups = False
me_flat_straight_003.update()
me_flat_straight_riser_001 = bpy.data.meshes.new('Flat_Straight_riser.001')
me_flat_straight_riser_001.from_pydata([(-0.45, -0.5, 0.25), (-0.45, -0.5, 0.35), (-0.45, 0.5, 0.0), (-0.45, 0.5, 0.1), (0.45, -0.5, 0.25), (0.45, -0.5, 0.35), (0.45, 0.5, 0.0), (0.45, 0.5, 0.1), (0.5, 0.5, 0.1), (0.5, 0.5, 0.0), (0.5, -0.5, 0.25), (0.5, -0.5, 0.35), (-0.5, 0.5, 0.0), (-0.5, -0.5, 0.25), (-0.5, -0.5, 0.35), (-0.5, 0.5, 0.1), (0.45, 0.5, 0.25), (0.45, -0.5, 0.5), (0.5, 0.5, 0.25), (0.5, -0.5, 0.5), (-0.45, -0.5, 0.5), (-0.45, 0.5, 0.25), (-0.5, -0.5, 0.5), (-0.5, 0.5, 0.25)], [], [(3, 2, 12, 15), (2, 3, 7, 6), (5, 4, 10, 11), (4, 5, 1, 0), (2, 6, 4, 0), (7, 3, 1, 5), (9, 8, 11, 10), (4, 6, 9, 10), (11, 8, 18, 19), (6, 7, 8, 9), (13, 14, 15, 12), (0, 1, 14, 13), (3, 15, 23, 21), (2, 0, 13, 12), (16, 17, 19, 18), (7, 5, 17, 16), (8, 7, 16, 18), (5, 11, 19, 17), (20, 21, 23, 22), (14, 1, 20, 22), (1, 3, 21, 20), (15, 14, 22, 23)])
me_flat_straight_riser_001.polygons.foreach_set('material_index', [0, 0, 0, 0, 0, 1, 0, 0, 0, 0, 0, 0, 0, 0, 0, 0, 0, 0, 0, 0, 0, 0])
me_flat_straight_riser_001.materials.append(mat_wall_base_diff)
me_flat_straight_riser_001.materials.append(mat_grass_base_diff)
me_flat_straight_riser_001.use_remesh_preserve_volume = False
me_flat_straight_riser_001.use_remesh_preserve_attributes = False
me_flat_straight_riser_001.use_mirror_vertex_groups = False
me_flat_straight_riser_001.update()
me_flat_straight_001 = bpy.data.meshes.new('Flat_Straight.001')
me_flat_straight_001.from_pydata([(-0.45, -0.5, 0.0), (-0.45, -0.5, 0.1), (-0.45, 0.5, 0.0), (-0.45, 0.5, 0.1), (0.45, -0.5, 0.0), (0.45, -0.5, 0.1), (0.45, 0.5, 0.0), (0.45, 0.5, 0.1), (0.5, 0.5, 0.1), (0.5, 0.5, 0.0), (0.5, -0.5, 0.0), (0.5, -0.5, 0.1), (-0.5, 0.5, 0.0), (-0.5, -0.5, 0.0), (-0.5, -0.5, 0.1), (-0.5, 0.5, 0.1), (0.45, 0.5, 0.25), (0.45, -0.5, 0.25), (0.5, 0.5, 0.25), (0.5, -0.5, 0.25), (-0.45, -0.5, 0.25), (-0.45, 0.5, 0.25), (-0.5, -0.5, 0.25), (-0.5, 0.5, 0.25)], [], [(3, 2, 12, 15), (2, 3, 7, 6), (5, 4, 10, 11), (4, 5, 1, 0), (2, 6, 4, 0), (7, 3, 1, 5), (9, 8, 11, 10), (4, 6, 9, 10), (11, 8, 18, 19), (6, 7, 8, 9), (13, 14, 15, 12), (0, 1, 14, 13), (3, 15, 23, 21), (2, 0, 13, 12), (16, 17, 19, 18), (7, 5, 17, 16), (8, 7, 16, 18), (5, 11, 19, 17), (20, 21, 23, 22), (14, 1, 20, 22), (1, 3, 21, 20), (15, 14, 22, 23)])
me_flat_straight_001.polygons.foreach_set('material_index', [0, 0, 0, 0, 0, 1, 0, 0, 0, 0, 0, 0, 0, 0, 0, 0, 0, 0, 0, 0, 0, 0])
me_flat_straight_001.materials.append(mat_wall_base_diff)
me_flat_straight_001.materials.append(mat_grass_base_diff)
me_flat_straight_001.use_remesh_preserve_volume = False
me_flat_straight_001.use_remesh_preserve_attributes = False
me_flat_straight_001.use_mirror_vertex_groups = False
me_flat_straight_001.update()
me_flat_straight_riser = bpy.data.meshes.new('Flat_Straight_riser')
me_flat_straight_riser.from_pydata([(-0.45, -0.5, 0.25), (-0.45, -0.5, 0.35), (-0.45, 0.5, 0.0), (-0.45, 0.5, 0.1), (0.45, -0.5, 0.25), (0.45, -0.5, 0.35), (0.45, 0.5, 0.0), (0.45, 0.5, 0.1), (0.5, 0.5, 0.1), (0.5, 0.5, 0.0), (0.5, -0.5, 0.25), (0.5, -0.5, 0.35), (-0.5, 0.5, 0.0), (-0.5, -0.5, 0.25), (-0.5, -0.5, 0.35), (-0.5, 0.5, 0.1), (0.45, 0.5, 0.25), (0.45, -0.5, 0.5), (0.5, 0.5, 0.25), (0.5, -0.5, 0.5), (-0.45, -0.5, 0.5), (-0.45, 0.5, 0.25), (-0.5, -0.5, 0.5), (-0.5, 0.5, 0.25)], [], [(3, 2, 12, 15), (2, 3, 7, 6), (5, 4, 10, 11), (4, 5, 1, 0), (2, 6, 4, 0), (7, 3, 1, 5), (9, 8, 11, 10), (4, 6, 9, 10), (11, 8, 18, 19), (6, 7, 8, 9), (13, 14, 15, 12), (0, 1, 14, 13), (3, 15, 23, 21), (2, 0, 13, 12), (16, 17, 19, 18), (7, 5, 17, 16), (8, 7, 16, 18), (5, 11, 19, 17), (20, 21, 23, 22), (14, 1, 20, 22), (1, 3, 21, 20), (15, 14, 22, 23)])
me_flat_straight_riser.polygons.foreach_set('material_index', [0, 0, 0, 0, 0, 1, 0, 0, 0, 0, 0, 0, 0, 0, 0, 0, 0, 0, 0, 0, 0, 0])
me_flat_straight_riser.materials.append(mat_wall_base_diff)
me_flat_straight_riser.materials.append(mat_grass_base_diff)
me_flat_straight_riser.use_remesh_preserve_volume = False
me_flat_straight_riser.use_remesh_preserve_attributes = False
me_flat_straight_riser.use_mirror_vertex_groups = False
me_flat_straight_riser.update()
me_flat_straight = bpy.data.meshes.new('Flat_Straight')
me_flat_straight.from_pydata([(-0.45, -0.5, 0.0), (-0.45, -0.5, 0.1), (-0.45, 0.5, 0.0), (-0.45, 0.5, 0.1), (0.45, -0.5, 0.0), (0.45, -0.5, 0.1), (0.45, 0.5, 0.0), (0.45, 0.5, 0.1), (0.5, 0.5, 0.1), (0.5, 0.5, 0.0), (0.5, -0.5, 0.0), (0.5, -0.5, 0.1), (-0.5, 0.5, 0.0), (-0.5, -0.5, 0.0), (-0.5, -0.5, 0.1), (-0.5, 0.5, 0.1), (0.45, 0.5, 0.25), (0.45, -0.5, 0.25), (0.5, 0.5, 0.25), (0.5, -0.5, 0.25), (-0.45, -0.5, 0.25), (-0.45, 0.5, 0.25), (-0.5, -0.5, 0.25), (-0.5, 0.5, 0.25)], [], [(3, 2, 12, 15), (2, 3, 7, 6), (5, 4, 10, 11), (4, 5, 1, 0), (2, 6, 4, 0), (7, 3, 1, 5), (9, 8, 11, 10), (4, 6, 9, 10), (11, 8, 18, 19), (6, 7, 8, 9), (13, 14, 15, 12), (0, 1, 14, 13), (3, 15, 23, 21), (2, 0, 13, 12), (16, 17, 19, 18), (7, 5, 17, 16), (8, 7, 16, 18), (5, 11, 19, 17), (20, 21, 23, 22), (14, 1, 20, 22), (1, 3, 21, 20), (15, 14, 22, 23)])
me_flat_straight.polygons.foreach_set('material_index', [0, 0, 0, 0, 0, 1, 0, 0, 0, 0, 0, 0, 0, 0, 0, 0, 0, 0, 0, 0, 0, 0])
me_flat_straight.materials.append(mat_wall_base_diff)
me_flat_straight.materials.append(mat_grass_base_diff)
me_flat_straight.use_remesh_preserve_volume = False
me_flat_straight.use_remesh_preserve_attributes = False
me_flat_straight.use_mirror_vertex_groups = False
me_flat_straight.update()
me_90_degree_corner = bpy.data.meshes.new('90_degree_corner')
me_90_degree_corner.from_pydata([(-0.45, -0.5, 0.0), (-0.45, -0.5, 0.1), (-0.45, 0.45, 0.0), (-0.2378, 0.4995, 0.25), (0.45, -0.5, 0.0), (0.45, -0.5, 0.1), (-0.45, 0.5, 0.25), (-0.45, 0.45, 0.1), (0.04119, 0.4426, 0.25), (0.45, -0.2426, 0.0), (0.02242, 0.3973, 0.0), (0.2818, 0.2818, 0.25), (-0.45, 0.45, 0.25), (0.45, -0.5, 0.25), (-0.2426, 0.45, 0.1), (0.3973, 0.02242, 0.1), (0.2471, 0.2471, 0.1), (0.02242, 0.3973, 0.1), (0.4426, 0.04119, 0.25), (0.45, -0.2426, 0.25), (0.5, -0.5, 0.25), (0.45, -0.2426, 0.1), (0.4995, -0.2378, 0.25), (0.3973, 0.02242, 0.0), (-0.2426, 0.45, 0.25), (0.2471, 0.2471, 0.0), (0.02242, 0.3973, 0.25), (0.3973, 0.02242, 0.25), (0.2471, 0.2471, 0.25), (-0.2426, 0.45, 0.0), (0.5, -0.5, 0.1), (0.5, -0.5, 0.0), (0.4995, -0.2378, 0.1), (0.4995, -0.2378, -3.725e-09), (0.4426, 0.04119, -7.451e-09), (0.4426, 0.04119, 0.1), (0.2818, 0.2818, 0.1), (0.2818, 0.2818, 0.0), (0.04119, 0.4426, 0.1), (0.04119, 0.4426, 7.451e-09), (-0.2378, 0.4995, 0.1), (-0.2378, 0.4995, 3.725e-09), (-0.45, 0.5, 0.1), (-0.45, 0.5, 0.0), (-0.5, 0.45, 0.0), (-0.5, -0.5, 0.0), (-0.5, -0.5, 0.1), (-0.5, 0.45, 0.1), (-0.5, 0.5, 0.25), (-0.5, 0.5, 0.1), (-0.5, 0.45, 0.1), (-0.5, 0.45, 0.25), (-0.5, 0.45, 0.0), (-0.5, 0.5, 0.0), (-0.45, -0.4502, 0.0), (-0.45, -0.45, 0.1), (-0.5, -0.4502, 0.0), (-0.5, -0.45, 0.1), (-0.5, -0.5, 0.25), (-0.45, -0.5, 0.25), (-0.45, -0.45, 0.25), (-0.5, -0.45, 0.25)], [], [(54, 0, 45, 56), (14, 17, 26, 24), (2, 29, 10, 25, 23, 9, 4, 0, 54), (4, 5, 1, 0), (21, 15, 16, 17, 14, 7, 55, 1, 5), (21, 5, 13, 19), (36, 38, 8, 11), (32, 35, 18, 22), (5, 30, 20, 13), (40, 42, 6, 3), (17, 16, 28, 26), (15, 21, 19, 27), (23, 25, 37, 34), (10, 17, 38, 39), (38, 40, 3, 8), (7, 14, 24, 12), (30, 32, 22, 20), (24, 26, 8, 3), (26, 28, 11, 8), (28, 27, 18, 11), (12, 24, 3, 6), (27, 19, 22, 18), (19, 13, 20, 22), (33, 32, 30, 31), (5, 4, 31, 30), (4, 9, 33, 31), (9, 21, 32, 33), (32, 33, 34, 35), (23, 15, 35, 34), (9, 23, 34, 33), (35, 34, 37, 36), (25, 16, 36, 37), (35, 36, 11, 18), (36, 37, 39, 38), (16, 15, 27, 28), (25, 10, 39, 37), (38, 39, 41, 40), (29, 14, 40, 41), (12, 6, 48, 51), (10, 29, 41, 39), (43, 42, 40, 41), (42, 43, 53, 49), (29, 2, 43, 41), (56, 57, 47, 44), (7, 2, 44, 47), (55, 7, 47, 57), (0, 1, 46, 45), (49, 50, 51, 48), (52, 50, 49, 53), (6, 42, 49, 48), (2, 7, 50, 52), (43, 2, 52, 53), (7, 12, 51, 50), (55, 57, 61, 60), (45, 46, 57, 56), (2, 54, 56, 44), (59, 60, 61, 58), (46, 1, 59, 58), (57, 46, 58, 61), (1, 55, 60, 59)])
me_90_degree_corner.polygons.foreach_set('material_index', [0, 0, 0, 0, 1, 0, 0, 0, 0, 0, 0, 0, 0, 0, 0, 0, 0, 0, 0, 0, 0, 0, 0, 0, 0, 0, 0, 0, 0, 0, 0, 0, 0, 0, 0, 0, 0, 0, 0, 0, 0, 0, 0, 0, 0, 1, 0, 0, 0, 0, 0, 0, 0, 0, 0, 0, 0, 0, 0, 0])
me_90_degree_corner.materials.append(mat_wall_base_diff)
me_90_degree_corner.materials.append(mat_grass_base_diff)
me_90_degree_corner.use_remesh_preserve_volume = False
me_90_degree_corner.use_remesh_preserve_attributes = False
me_90_degree_corner.use_mirror_vertex_groups = False
me_90_degree_corner.update()

# ---- objects
ob_flat_straight_004 = bpy.data.objects.new('Flat_Straight.004', me_flat_straight_005)
ob_flat_straight_tee = bpy.data.objects.new('Flat_straight_Tee', me_flat_straight_002)
ob_180_corner_bank = bpy.data.objects.new('180 Corner Bank', me_flat_straight_004)
ob_flat_straight_riser_002 = bpy.data.objects.new('Flat_Straight_riser.002', me_flat_straight_riser_002)
ob_90_degree_corner_003 = bpy.data.objects.new('90_degree_corner.003', me_90_degree_corner_003)
ob_90_degree_corner_001 = bpy.data.objects.new('90_degree_corner.001', me_90_degree_corner_001)
ob_flat_straight_003 = bpy.data.objects.new('Flat_Straight.003', me_flat_straight_003)
ob_flat_straight_riser_001 = bpy.data.objects.new('Flat_Straight_riser.001', me_flat_straight_riser_001)
ob_flat_straight_001 = bpy.data.objects.new('Flat_Straight.001', me_flat_straight_001)
ob_flat_straight_riser = bpy.data.objects.new('Flat_Straight_riser', me_flat_straight_riser)
ob_flat_straight = bpy.data.objects.new('Flat_Straight', me_flat_straight)
ob_90_degree_corner = bpy.data.objects.new('90_degree_corner', me_90_degree_corner)

# ---- transforms, parenting, visibility, modifiers, constraints
ob_flat_straight_004.location = (-3.601, -2.487, 0.0)
ob_flat_straight_004.rotation_euler = (0.0, -0.0, 3.142)
ob_flat_straight_004.lineart.crease_threshold = 0.0
ob_flat_straight_tee.location = (-3.601, -1.067, 0.0)
ob_flat_straight_tee.lineart.crease_threshold = 0.0
ob_180_corner_bank.location = (-0.3794, -4.544, 0.5)
ob_180_corner_bank.rotation_euler = (0.0, -0.0, 1.571)
ob_180_corner_bank.lineart.crease_threshold = 0.0
ob_flat_straight_riser_002.location = (6.04, -4.0, 0.25)
ob_flat_straight_riser_002.rotation_euler = (0.0, 0.0, 1.571)
ob_flat_straight_riser_002.lineart.crease_threshold = 0.0
ob_90_degree_corner_003.location = (5.04, -4.0, 0.25)
ob_90_degree_corner_003.rotation_euler = (0.0, 0.0, -3.142)
ob_90_degree_corner_003.lineart.crease_threshold = 0.0
ob_90_degree_corner_001.location = (-1.386, 0.03, 0.0)
ob_90_degree_corner_001.lineart.crease_threshold = 0.0
ob_flat_straight_003.location = (-1.386, -1.067, 0.0)
ob_flat_straight_003.lineart.crease_threshold = 0.0
ob_flat_straight_riser_001.location = (-1.379, -2.191, 0.0)
ob_flat_straight_riser_001.lineart.crease_threshold = 0.0
ob_flat_straight_001.location = (5.04, -3.0, 0.25)
ob_flat_straight_001.lineart.crease_threshold = 0.0
ob_flat_straight_riser.location = (5.04, -2.0, 0.0)
ob_flat_straight_riser.lineart.crease_threshold = 0.0
ob_flat_straight.location = (5.04, -1.0, 0.0)
ob_flat_straight.lineart.crease_threshold = 0.0
ob_90_degree_corner.location = (5.04, 0.0, 0.0)
ob_90_degree_corner.lineart.crease_threshold = 0.0

# ---- collection membership
col_collection_1.objects.link(ob_flat_straight_004)
col_collection_1.objects.link(ob_flat_straight_tee)
col_collection_1.objects.link(ob_180_corner_bank)
col_collection_1.objects.link(ob_flat_straight_riser_002)
col_collection_1.objects.link(ob_90_degree_corner_003)
col_collection_1.objects.link(ob_90_degree_corner_001)
col_collection_1.objects.link(ob_flat_straight_003)
col_collection_1.objects.link(ob_flat_straight_riser_001)
col_collection_1.objects.link(ob_flat_straight_001)
col_collection_1.objects.link(ob_flat_straight_riser)
col_collection_1.objects.link(ob_flat_straight)
col_collection_1.objects.link(ob_90_degree_corner)

# ---- scene / render settings (as saved in the file)
scene.frame_start = 1; scene.frame_end = 250; scene.frame_set(1)
scene.render.engine = 'BLENDER_EEVEE_NEXT'
scene.render.resolution_percentage = 50
scene.render.dither_intensity = 0.0
scene.cycles.use_denoising = False
scene.cycles.samples = 128
scene.cycles.sampling_pattern = 'TABULATED_SOBOL'
scene.cycles.light_sampling_threshold = 0.0
scene.cycles.use_adaptive_sampling = False
scene.cycles.use_light_tree = False
scene.cycles.blur_glossy = 0.0
scene.cycles.sample_clamp_indirect = 0.0
scene.view_settings.view_transform = 'Standard'
bpy.context.view_layer.update()

# ---- added for rendering (the .blend has no active camera and no usable light): camera, sun
cam_auto = bpy.data.cameras.new('AutoCamera')
cam_auto.lens = 50.0
cam_auto.sensor_width = 36.0
cam_auto.clip_end = 1000.0
ob_auto_camera = bpy.data.objects.new('AutoCamera', cam_auto)
scene.collection.objects.link(ob_auto_camera)
ob_auto_camera.location = (12.3731, -15.641, 9.42497)
ob_auto_camera.rotation_euler = (1.09748, -7.21219e-08, 0.694738)
scene.camera = ob_auto_camera
light_auto_sun = bpy.data.lights.new('AutoSun', 'SUN')
light_auto_sun.energy = 3.0
light_auto_sun.angle = 0.0523599
ob_auto_sun = bpy.data.objects.new('AutoSun', light_auto_sun)
scene.collection.objects.link(ob_auto_sun)
ob_auto_sun.rotation_euler = (0.872665, 0.174533, 0.523599)
bpy.context.view_layer.update()
